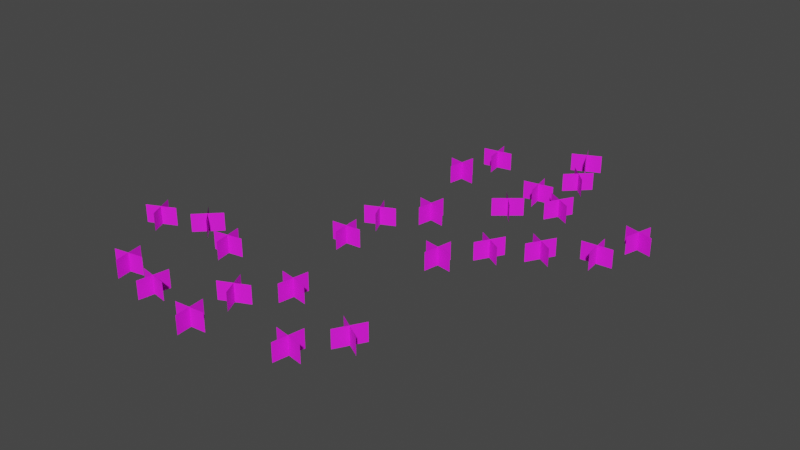 # Source: grass_1_1.blend  (saved by Blender 3.6.13; exported with 4.5.12 LTS)
import bpy
from mathutils import Matrix  # noqa: F401  (used for matrix-valued properties, if any)

bpy.ops.wm.read_factory_settings(use_empty=True)
scene = bpy.context.scene
scene.name = 'Scene'

# ---- collections
col_collection = bpy.data.collections.new('Collection'); scene.collection.children.link(col_collection)

# ---- images (referenced by path relative to the original .blend; pixels are not part of the script)
import os
ASSET_DIR = os.environ.get("B2B_ASSET_DIR", "")  # directory of the original .blend (textures are referenced by path, not embedded)
HERE = os.path.dirname(os.path.abspath(__file__))  # packed textures are extracted next to this script under _unpacked/

def load_image(name, relpath, width, height, colorspace="sRGB"):
    """Load a texture the original file referenced (path relative to the .blend, or extracted next to this script)."""
    p = next((c for c in (os.path.join(HERE, relpath), os.path.join(ASSET_DIR, relpath)) if relpath and os.path.exists(c)), "")
    if p:
        img = bpy.data.images.load(p, check_existing=True)
        img.name = name
    else:  # same state as the original file: an image datablock whose file is absent (Cycles renders it pink)
        img = bpy.data.images.new(name, width, height)
        img.source = "FILE"
        img.filepath = "//" + (relpath or name)
    img.colorspace_settings.name = colorspace
    return img
img_image_4 = load_image('Image_4', 'textures/Image_4.png', 1024, 1024, 'sRGB')

# ---- materials (node trees are filled in below, after node groups)
mat_paporotnik = bpy.data.materials.new('Paporotnik')
mat_paporotnik.use_transparent_shadow = False

# ---- material node trees
mat_paporotnik.use_nodes = True; mat_paporotnik.node_tree.nodes.clear()
_N = mat_paporotnik.node_tree.nodes; _L = mat_paporotnik.node_tree.links
n0 = _N.new('ShaderNodeBsdfPrincipled'); n0.name = 'Principled BSDF'; n0.location = (10, 300)
n0.distribution = 'GGX'
n0.subsurface_method = 'RANDOM_WALK_SKIN'
n0.inputs[2].default_value = 0.8435
n0.inputs[27].default_value = (0.0, 0.0, 0.0, 1.0)
n0.inputs[28].default_value = 1.0
n1 = _N.new('ShaderNodeOutputMaterial'); n1.name = 'Material Output'; n1.location = (320, 270)
n2 = _N.new('ShaderNodeTexImage'); n2.name = 'Image Texture'; n2.location = (-440, 210)
n2.label = 'BASE COLOR'
n2.image = img_image_4
_L.new(n0.outputs[0], n1.inputs[0])
_L.new(n2.outputs[0], n0.inputs[0])
_L.new(n2.outputs[1], n0.inputs[4])
n1.is_active_output = True

# ---- world
world_world = bpy.data.worlds.new('World'); scene.world = world_world
world_world.use_nodes = True; world_world.node_tree.nodes.clear()
_N = world_world.node_tree.nodes; _L = world_world.node_tree.links
n0 = _N.new('ShaderNodeOutputWorld'); n0.name = 'World Output'; n0.location = (300, 300)
n1 = _N.new('ShaderNodeBackground'); n1.name = 'Background'; n1.location = (10, 300)
n1.inputs[0].default_value = (0.05088, 0.05088, 0.05088, 1.0)
_L.new(n1.outputs[0], n0.inputs[0])
n0.is_active_output = True
world_world.color = (0.05088, 0.05088, 0.05088)
world_world.use_sun_shadow = False
world_world.sun_shadow_jitter_overblur = 0.0

# ---- meshes
me_object_10 = bpy.data.meshes.new('Object_10')
me_object_10.from_pydata([(-3.631, 0.0, 1.384), (-3.237, 0.0, 1.453), (-3.237, -0.24, 1.453), (-3.631, -0.24, 1.384), (-3.469, 0.0, 1.615), (-3.399, 0.0, 1.221), (-3.399, -0.24, 1.221), (-3.469, -0.24, 1.615), (-1.415, 0.0, 0.1493), (-1.345, 0.0, 0.5432), (-1.345, -0.24, 0.5432), (-1.415, -0.24, 0.1493), (-1.577, 0.0, 0.381), (-1.183, 0.0, 0.3115), (-1.183, -0.24, 0.3115), (-1.577, -0.24, 0.381), (-0.933, 0.0, 1.043), (-1.133, 0.0, 0.6964), (-1.133, -0.24, 0.6964), (-0.933, -0.24, 1.043), (-0.8598, 0.0, 0.7697), (-1.206, 0.0, 0.9697), (-1.206, -0.24, 0.9697), (-0.8598, -0.24, 0.7697), (-2.523, 0.0, -0.1221), (-2.558, 0.0, 0.2764), (-2.558, -0.24, 0.2764), (-2.523, -0.24, -0.1221), (-2.74, 0.0, 0.05975), (-2.342, 0.0, 0.09461), (-2.342, -0.24, 0.09461), (-2.74, -0.24, 0.05975), (-2.641, 0.0, 0.8863), (-2.472, 0.0, 0.5238), (-2.472, -0.24, 0.5238), (-2.641, -0.24, 0.8863), (-2.375, 0.0, 0.7896), (-2.738, 0.0, 0.6205), (-2.738, -0.24, 0.6205), (-2.375, -0.24, 0.7896), (-3.891, 0.0, 1.78), (-4.174, 0.0, 1.497), (-4.174, -0.24, 1.497), (-3.891, -0.24, 1.78), (-3.891, 0.0, 1.497), (-4.174, 0.0, 1.78), (-4.174, -0.24, 1.78), (-3.891, -0.24, 1.497), (-4.798, 0.0, 1.325), (-4.436, 0.0, 1.494), (-4.436, -0.24, 1.494), (-4.798, -0.24, 1.325), (-4.701, 0.0, 1.59), (-4.532, 0.0, 1.228), (-4.532, -0.24, 1.228), (-4.701, -0.24, 1.59), (-3.159, 0.0, 0.2284), (-3.553, 0.0, 0.2979), (-3.553, -0.24, 0.2979), (-3.159, -0.24, 0.2284), (-3.391, 0.0, 0.06621), (-3.322, 0.0, 0.4601), (-3.322, -0.24, 0.4601), (-3.391, -0.24, 0.06621), (-4.164, 0.0, 0.3756), (-3.77, 0.0, 0.4451), (-3.77, -0.24, 0.4451), (-4.164, -0.24, 0.3756), (-4.002, 0.0, 0.6073), (-3.932, 0.0, 0.2134), (-3.932, -0.24, 0.2134), (-4.002, -0.24, 0.6073), (-2.18, 0.0, 0.9949), (-2.11, 0.0, 1.389), (-2.11, -0.24, 1.389), (-2.18, -0.24, 0.9949), (-2.342, 0.0, 1.227), (-1.948, 0.0, 1.157), (-1.948, -0.24, 1.157), (-2.342, -0.24, 1.227), (-2.18, 0.0, 3.395), (-2.11, 0.0, 3.789), (-2.11, -0.24, 3.789), (-2.18, -0.24, 3.395), (-2.342, 0.0, 3.627), (-1.948, 0.0, 3.557), (-1.948, -0.24, 3.557), (-2.342, -0.24, 3.627), (-1.415, 0.0, 2.549), (-1.345, 0.0, 2.943), (-1.345, -0.24, 2.943), (-1.415, -0.24, 2.549), (-1.577, 0.0, 2.781), (-1.183, 0.0, 2.712), (-1.183, -0.24, 2.712), (-1.577, -0.24, 2.781), (-0.933, 0.0, 3.443), (-1.133, 0.0, 3.096), (-1.133, -0.24, 3.096), (-0.933, -0.24, 3.443), (-0.8598, 0.0, 3.17), (-1.206, 0.0, 3.37), (-1.206, -0.24, 3.37), (-0.8598, -0.24, 3.17), (-2.523, 0.0, 2.278), (-2.558, 0.0, 2.676), (-2.558, -0.24, 2.676), (-2.523, -0.24, 2.278), (-2.74, 0.0, 2.46), (-2.342, 0.0, 2.495), (-2.342, -0.24, 2.495), (-2.74, -0.24, 2.46), (-2.641, 0.0, 3.286), (-2.472, 0.0, 2.924), (-2.472, -0.24, 2.924), (-2.641, -0.24, 3.286), (-2.375, 0.0, 3.19), (-2.738, 0.0, 3.021), (-2.738, -0.24, 3.021), (-2.375, -0.24, 3.19), (0.008913, 0.0, 3.736), (-0.02595, 0.0, 4.134), (-0.02595, -0.24, 4.134), (0.008913, -0.24, 3.736), (-0.2078, 0.0, 3.918), (0.1907, 0.0, 3.952), (0.1907, -0.24, 3.952), (-0.2078, -0.24, 3.918), (0.2431, 0.0, 4.724), (0.1396, 0.0, 4.337), (0.1396, -0.24, 4.337), (0.2431, -0.24, 4.724), (0.3845, 0.0, 4.479), (-0.001851, 0.0, 4.582), (-0.001851, -0.24, 4.582), (0.3845, -0.24, 4.479), (-1.65, 0.0, 4.173), (-1.343, 0.0, 4.43), (-1.343, -0.24, 4.43), (-1.65, -0.24, 4.173), (-1.625, 0.0, 4.455), (-1.368, 0.0, 4.148), (-1.368, -0.24, 4.148), (-1.625, -0.24, 4.455), (-0.8914, 0.0, 4.848), (-1.091, 0.0, 4.501), (-1.091, -0.24, 4.501), (-0.8914, -0.24, 4.848), (-0.8182, 0.0, 4.575), (-1.165, 0.0, 4.775), (-1.165, -0.24, 4.775), (-0.8182, -0.24, 4.575), (-0.462, 0.0, 3.792), (-0.662, 0.0, 3.445), (-0.662, -0.24, 3.445), (-0.462, -0.24, 3.792), (-0.3888, 0.0, 3.518), (-0.7352, 0.0, 3.718), (-0.7352, -0.24, 3.718), (-0.3888, -0.24, 3.518), (-1.473, 0.0, 5.088), (-1.404, 0.0, 4.694), (-1.404, -0.24, 4.694), (-1.473, -0.24, 5.088), (-1.241, 0.0, 4.926), (-1.635, 0.0, 4.857), (-1.635, -0.24, 4.857), (-1.241, -0.24, 4.926), (-2.481, 0.0, 5.621), (-2.412, 0.0, 5.227), (-2.412, -0.24, 5.227), (-2.481, -0.24, 5.621), (-2.249, 0.0, 5.459), (-2.643, 0.0, 5.39), (-2.643, -0.24, 5.39), (-2.249, -0.24, 5.459), (-2.628, 0.0, 4.617), (-2.559, 0.0, 5.011), (-2.559, -0.24, 5.011), (-2.628, -0.24, 4.617), (-2.79, 0.0, 4.849), (-2.397, 0.0, 4.779), (-2.397, -0.24, 4.779), (-2.79, -0.24, 4.849), (-1.532, 0.0, 6.256), (-1.363, 0.0, 5.893), (-1.363, -0.24, 5.893), (-1.532, -0.24, 6.256), (-1.266, 0.0, 6.159), (-1.629, 0.0, 5.99), (-1.629, -0.24, 5.99), (-1.266, -0.24, 6.159), (-1.076, 0.0, 5.348), (-1.359, 0.0, 5.631), (-1.359, -0.24, 5.631), (-1.076, -0.24, 5.348), (-1.359, 0.0, 5.348), (-1.076, 0.0, 5.631), (-1.076, -0.24, 5.631), (-1.359, -0.24, 5.348)], [], [(0, 1, 2), (0, 2, 3), (4, 5, 6), (4, 6, 7), (8, 9, 10), (8, 10, 11), (12, 13, 14), (12, 14, 15), (16, 17, 18), (16, 18, 19), (20, 21, 22), (20, 22, 23), (24, 25, 26), (24, 26, 27), (28, 29, 30), (28, 30, 31), (32, 33, 34), (32, 34, 35), (36, 37, 38), (36, 38, 39), (40, 41, 42), (40, 42, 43), (44, 45, 46), (44, 46, 47), (48, 49, 50), (48, 50, 51), (52, 53, 54), (52, 54, 55), (56, 57, 58), (56, 58, 59), (60, 61, 62), (60, 62, 63), (64, 65, 66), (64, 66, 67), (68, 69, 70), (68, 70, 71), (72, 73, 74), (72, 74, 75), (76, 77, 78), (76, 78, 79), (80, 81, 82), (80, 82, 83), (84, 85, 86), (84, 86, 87), (88, 89, 90), (88, 90, 91), (92, 93, 94), (92, 94, 95), (96, 97, 98), (96, 98, 99), (100, 101, 102), (100, 102, 103), (104, 105, 106), (104, 106, 107), (108, 109, 110), (108, 110, 111), (112, 113, 114), (112, 114, 115), (116, 117, 118), (116, 118, 119), (120, 121, 122), (120, 122, 123), (124, 125, 126), (124, 126, 127), (128, 129, 130), (128, 130, 131), (132, 133, 134), (132, 134, 135), (136, 137, 138), (136, 138, 139), (140, 141, 142), (140, 142, 143), (144, 145, 146), (144, 146, 147), (148, 149, 150), (148, 150, 151), (152, 153, 154), (152, 154, 155), (156, 157, 158), (156, 158, 159), (160, 161, 162), (160, 162, 163), (164, 165, 166), (164, 166, 167), (168, 169, 170), (168, 170, 171), (172, 173, 174), (172, 174, 175), (176, 177, 178), (176, 178, 179), (180, 181, 182), (180, 182, 183), (184, 185, 186), (184, 186, 187), (188, 189, 190), (188, 190, 191), (192, 193, 194), (192, 194, 195), (196, 197, 198), (196, 198, 199)])
_uv = me_object_10.uv_layers.new(name='UVMap')
_uv.uv.foreach_set('vector', [0.0001, 0.8306, 0.9999, 0.8306, 0.9999, 0.1049, 0.0001, 0.8306, 0.9999, 0.1049, 0.0001, 0.1049, 0.0001, 0.8306, 0.9999, 0.8306, 0.9999, 0.1049, 0.0001, 0.8306, 0.9999, 0.1049, 0.0001, 0.1049, 0.0001, 0.8306, 0.9999, 0.8306, 0.9999, 0.1049, 0.0001, 0.8306, 0.9999, 0.1049, 0.0001, 0.1049, 0.0001, 0.8306, 0.9999, 0.8306, 0.9999, 0.1049, 0.0001, 0.8306, 0.9999, 0.1049, 0.0001, 0.1049, 0.0001, 0.8306, 0.9999, 0.8306, 0.9999, 0.1049, 0.0001, 0.8306, 0.9999, 0.1049, 0.0001, 0.1049, 0.0001, 0.8306, 0.9999, 0.8306, 0.9999, 0.1049, 0.0001, 0.8306, 0.9999, 0.1049, 0.0001, 0.1049, 0.0001, 0.8306, 0.9999, 0.8306, 0.9999, 0.1049, 0.0001, 0.8306, 0.9999, 0.1049, 0.0001, 0.1049, 0.0001, 0.8306, 0.9999, 0.8306, 0.9999, 0.1049, 0.0001, 0.8306, 0.9999, 0.1049, 0.0001, 0.1049, 0.0001, 0.8306, 0.9999, 0.8306, 0.9999, 0.1049, 0.0001, 0.8306, 0.9999, 0.1049, 0.0001, 0.1049, 0.0001, 0.8306, 0.9999, 0.8306, 0.9999, 0.1049, 0.0001, 0.8306, 0.9999, 0.1049, 0.0001, 0.1049, 0.0001, 0.8306, 0.9999, 0.8306, 0.9999, 0.1049, 0.0001, 0.8306, 0.9999, 0.1049, 0.0001, 0.1049, 0.0001, 0.8306, 0.9999, 0.8306, 0.9999, 0.1049, 0.0001, 0.8306, 0.9999, 0.1049, 0.0001, 0.1049, 0.0001, 0.8306, 0.9999, 0.8306, 0.9999, 0.1049, 0.0001, 0.8306, 0.9999, 0.1049, 0.0001, 0.1049, 0.0001, 0.8306, 0.9999, 0.8306, 0.9999, 0.1049, 0.0001, 0.8306, 0.9999, 0.1049, 0.0001, 0.1049, 0.0001, 0.8306, 0.9999, 0.8306, 0.9999, 0.1049, 0.0001, 0.8306, 0.9999, 0.1049, 0.0001, 0.1049, 0.0001, 0.8306, 0.9999, 0.8306, 0.9999, 0.1049, 0.0001, 0.8306, 0.9999, 0.1049, 0.0001, 0.1049, 0.0001, 0.8306, 0.9999, 0.8306, 0.9999, 0.1049, 0.0001, 0.8306, 0.9999, 0.1049, 0.0001, 0.1049, 0.0001, 0.8306, 0.9999, 0.8306, 0.9999, 0.1049, 0.0001, 0.8306, 0.9999, 0.1049, 0.0001, 0.1049, 0.0001, 0.8306, 0.9999, 0.8306, 0.9999, 0.1049, 0.0001, 0.8306, 0.9999, 0.1049, 0.0001, 0.1049, 0.0001, 0.8306, 0.9999, 0.8306, 0.9999, 0.1049, 0.0001, 0.8306, 0.9999, 0.1049, 0.0001, 0.1049, 0.0001, 0.8306, 0.9999, 0.8306, 0.9999, 0.1049, 0.0001, 0.8306, 0.9999, 0.1049, 0.0001, 0.1049, 0.0001, 0.8306, 0.9999, 0.8306, 0.9999, 0.1049, 0.0001, 0.8306, 0.9999, 0.1049, 0.0001, 0.1049, 0.0001, 0.8306, 0.9999, 0.8306, 0.9999, 0.1049, 0.0001, 0.8306, 0.9999, 0.1049, 0.0001, 0.1049, 0.0001, 0.8306, 0.9999, 0.8306, 0.9999, 0.1049, 0.0001, 0.8306, 0.9999, 0.1049, 0.0001, 0.1049, 0.0001, 0.8306, 0.9999, 0.8306, 0.9999, 0.1049, 0.0001, 0.8306, 0.9999, 0.1049, 0.0001, 0.1049, 0.0001, 0.8306, 0.9999, 0.8306, 0.9999, 0.1049, 0.0001, 0.8306, 0.9999, 0.1049, 0.0001, 0.1049, 0.0001, 0.8306, 0.9999, 0.8306, 0.9999, 0.1049, 0.0001, 0.8306, 0.9999, 0.1049, 0.0001, 0.1049, 0.0001, 0.8306, 0.9999, 0.8306, 0.9999, 0.1049, 0.0001, 0.8306, 0.9999, 0.1049, 0.0001, 0.1049, 0.0001, 0.8306, 0.9999, 0.8306, 0.9999, 0.1049, 0.0001, 0.8306, 0.9999, 0.1049, 0.0001, 0.1049, 0.0001, 0.8306, 0.9999, 0.8306, 0.9999, 0.1049, 0.0001, 0.8306, 0.9999, 0.1049, 0.0001, 0.1049, 0.0001, 0.8306, 0.9999, 0.8306, 0.9999, 0.1049, 0.0001, 0.8306, 0.9999, 0.1049, 0.0001, 0.1049, 0.0001, 0.8306, 0.9999, 0.8306, 0.9999, 0.1049, 0.0001, 0.8306, 0.9999, 0.1049, 0.0001, 0.1049, 0.0001, 0.8306, 0.9999, 0.8306, 0.9999, 0.1049, 0.0001, 0.8306, 0.9999, 0.1049, 0.0001, 0.1049, 0.0001, 0.8306, 0.9999, 0.8306, 0.9999, 0.1049, 0.0001, 0.8306, 0.9999, 0.1049, 0.0001, 0.1049, 0.0001, 0.8306, 0.9999, 0.8306, 0.9999, 0.1049, 0.0001, 0.8306, 0.9999, 0.1049, 0.0001, 0.1049, 0.0001, 0.8306, 0.9999, 0.8306, 0.9999, 0.1049, 0.0001, 0.8306, 0.9999, 0.1049, 0.0001, 0.1049, 0.0001, 0.8306, 0.9999, 0.8306, 0.9999, 0.1049, 0.0001, 0.8306, 0.9999, 0.1049, 0.0001, 0.1049, 0.0001, 0.8306, 0.9999, 0.8306, 0.9999, 0.1049, 0.0001, 0.8306, 0.9999, 0.1049, 0.0001, 0.1049, 0.0001, 0.8306, 0.9999, 0.8306, 0.9999, 0.1049, 0.0001, 0.8306, 0.9999, 0.1049, 0.0001, 0.1049, 0.0001, 0.8306, 0.9999, 0.8306, 0.9999, 0.1049, 0.0001, 0.8306, 0.9999, 0.1049, 0.0001, 0.1049, 0.0001, 0.8306, 0.9999, 0.8306, 0.9999, 0.1049, 0.0001, 0.8306, 0.9999, 0.1049, 0.0001, 0.1049, 0.0001, 0.8306, 0.9999, 0.8306, 0.9999, 0.1049, 0.0001, 0.8306, 0.9999, 0.1049, 0.0001, 0.1049, 0.0001, 0.8306, 0.9999, 0.8306, 0.9999, 0.1049, 0.0001, 0.8306, 0.9999, 0.1049, 0.0001, 0.1049, 0.0001, 0.8306, 0.9999, 0.8306, 0.9999, 0.1049, 0.0001, 0.8306, 0.9999, 0.1049, 0.0001, 0.1049, 0.0001, 0.8306, 0.9999, 0.8306, 0.9999, 0.1049, 0.0001, 0.8306, 0.9999, 0.1049, 0.0001, 0.1049, 0.0001, 0.8306, 0.9999, 0.8306, 0.9999, 0.1049, 0.0001, 0.8306, 0.9999, 0.1049, 0.0001, 0.1049, 0.0001, 0.8306, 0.9999, 0.8306, 0.9999, 0.1049, 0.0001, 0.8306, 0.9999, 0.1049, 0.0001, 0.1049, 0.0001, 0.8306, 0.9999, 0.8306, 0.9999, 0.1049, 0.0001, 0.8306, 0.9999, 0.1049, 0.0001, 0.1049, 0.0001, 0.8306, 0.9999, 0.8306, 0.9999, 0.1049, 0.0001, 0.8306, 0.9999, 0.1049, 0.0001, 0.1049, 0.0001, 0.8306, 0.9999, 0.8306, 0.9999, 0.1049, 0.0001, 0.8306, 0.9999, 0.1049, 0.0001, 0.1049])
me_object_10.materials.append(mat_paporotnik)
me_object_10.update()
me_object_10.normals_split_custom_set([tuple(v) for v in zip(*[iter([0.1737, 0.0, -0.9848, 0.1737, 0.0, -0.9848, 0.1737, 0.0, -0.9848, 0.1737, 0.0, -0.9848, 0.1737, 0.0, -0.9848, 0.1737, 0.0, -0.9848, -0.9848, 0.0, -0.1736, -0.9848, 0.0, -0.1736, -0.9848, 0.0, -0.1736, -0.9848, 0.0, -0.1736, -0.9848, 0.0, -0.1736, -0.9848, 0.0, -0.1736, 0.9848, 0.0, -0.1736, 0.9848, 0.0, -0.1736, 0.9848, 0.0, -0.1736, 0.9848, 0.0, -0.1736, 0.9848, 0.0, -0.1736, 0.9848, 0.0, -0.1736, -0.1736, -4.205e-06, -0.9848, -0.1736, -4.205e-06, -0.9848, -0.1736, -4.205e-06, -0.9848, -0.1736, 0.0, -0.9848, -0.1736, 0.0, -0.9848, -0.1736, 0.0, -0.9848, -0.866, 0.0, 0.5, -0.866, 0.0, 0.5, -0.866, 0.0, 0.5, -0.866, 0.0, 0.5, -0.866, 0.0, 0.5, -0.866, 0.0, 0.5, 0.5, 0.0, 0.866, 0.5, 0.0, 0.866, 0.5, 0.0, 0.866, 0.5, -3.415e-06, 0.866, 0.5, -3.415e-06, 0.866, 0.5, -3.415e-06, 0.866, 0.9962, 0.0, 0.08716, 0.9962, 0.0, 0.08716, 0.9962, 0.0, 0.08716, 0.9962, 0.0, 0.08716, 0.9962, 0.0, 0.08716, 0.9962, 0.0, 0.08716, 0.08716, 0.0, -0.9962, 0.08716, 0.0, -0.9962, 0.08716, 0.0, -0.9962, 0.08716, 0.0, -0.9962, 0.08716, 0.0, -0.9962, 0.08716, 0.0, -0.9962, -0.9063, 0.0, -0.4226, -0.9063, 0.0, -0.4226, -0.9063, 0.0, -0.4226, -0.9063, 0.0, -0.4226, -0.9063, 0.0, -0.4226, -0.9063, 0.0, -0.4226, -0.4226, 0.0, 0.9063, -0.4226, 0.0, 0.9063, -0.4226, 0.0, 0.9063, -0.4226, 0.0, 0.9063, -0.4226, 0.0, 0.9063, -0.4226, 0.0, 0.9063, -0.7071, 0.0, 0.7071, -0.7071, 0.0, 0.7071, -0.7071, 0.0, 0.7071, -0.7071, 0.0, 0.7071, -0.7071, 0.0, 0.7071, -0.7071, 0.0, 0.7071, 0.7071, 0.0, 0.7071, 0.7071, 0.0, 0.7071, 0.7071, 0.0, 0.7071, 0.7071, 0.0, 0.7071, 0.7071, 0.0, 0.7071, 0.7071, 0.0, 0.7071, 0.4226, 0.0, -0.9063, 0.4226, 0.0, -0.9063, 0.4226, 0.0, -0.9063, 0.4226, 0.0, -0.9063, 0.4226, 0.0, -0.9063, 0.4226, 0.0, -0.9063, -0.9063, 0.0, -0.4226, -0.9063, 0.0, -0.4226, -0.9063, 0.0, -0.4226, -0.9063, 0.0, -0.4226, -0.9063, 0.0, -0.4226, -0.9063, 0.0, -0.4226, 0.1736, 0.0, 0.9848, 0.1736, 0.0, 0.9848, 0.1736, 0.0, 0.9848, 0.1736, 0.0, 0.9848, 0.1736, 0.0, 0.9848, 0.1736, 0.0, 0.9848, 0.9848, 0.0, -0.1736, 0.9848, 0.0, -0.1736, 0.9848, 0.0, -0.1736, 0.9848, 0.0, -0.1736, 0.9848, 0.0, -0.1736, 0.9848, 0.0, -0.1736, 0.1737, 0.0, -0.9848, 0.1737, 0.0, -0.9848, 0.1737, 0.0, -0.9848, 0.1737, 0.0, -0.9848, 0.1737, 0.0, -0.9848, 0.1737, 0.0, -0.9848, -0.9848, 0.0, -0.1736, -0.9848, 0.0, -0.1736, -0.9848, 0.0, -0.1736, -0.9848, 0.0, -0.1736, -0.9848, 0.0, -0.1736, -0.9848, 0.0, -0.1736, 0.9848, -2.944e-07, -0.1736, 0.9848, -2.944e-07, -0.1736, 0.9848, -2.944e-07, -0.1736, 0.9848, 0.0, -0.1736, 0.9848, 0.0, -0.1736, 0.9848, 0.0, -0.1736, -0.1736, 9.313e-07, -0.9848, -0.1736, 9.313e-07, -0.9848, -0.1736, 9.313e-07, -0.9848, -0.1736, 0.0, -0.9848, -0.1736, 0.0, -0.9848, -0.1736, 0.0, -0.9848, 0.9848, 0.0, -0.1736, 0.9848, 0.0, -0.1736, 0.9848, 0.0, -0.1736, 0.9848, 0.0, -0.1736, 0.9848, 0.0, -0.1736, 0.9848, 0.0, -0.1736, -0.1736, 9.313e-07, -0.9848, -0.1736, 9.313e-07, -0.9848, -0.1736, 9.313e-07, -0.9848, -0.1736, 0.0, -0.9848, -0.1736, 0.0, -0.9848, -0.1736, 0.0, -0.9848, 0.9848, 0.0, -0.1736, 0.9848, 0.0, -0.1736, 0.9848, 0.0, -0.1736, 0.9848, 0.0, -0.1736, 0.9848, 0.0, -0.1736, 0.9848, 0.0, -0.1736, -0.1736, 0.0, -0.9848, -0.1736, 0.0, -0.9848, -0.1736, 0.0, -0.9848, -0.1736, 0.0, -0.9848, -0.1736, 0.0, -0.9848, -0.1736, 0.0, -0.9848, -0.866, 0.0, 0.5, -0.866, 0.0, 0.5, -0.866, 0.0, 0.5, -0.866, -1.863e-06, 0.5, -0.866, -1.863e-06, 0.5, -0.866, -1.863e-06, 0.5, 0.5, 0.0, 0.866, 0.5, 0.0, 0.866, 0.5, 0.0, 0.866, 0.5, 0.0, 0.866, 0.5, 0.0, 0.866, 0.5, 0.0, 0.866, 0.9962, 0.0, 0.08716, 0.9962, 0.0, 0.08716, 0.9962, 0.0, 0.08716, 0.9962, 0.0, 0.08716, 0.9962, 0.0, 0.08716, 0.9962, 0.0, 0.08716, 0.08716, 0.0, -0.9962, 0.08716, 0.0, -0.9962, 0.08716, 0.0, -0.9962, 0.08716, 0.0, -0.9962, 0.08716, 0.0, -0.9962, 0.08716, 0.0, -0.9962, -0.9063, 0.0, -0.4226, -0.9063, 0.0, -0.4226, -0.9063, 0.0, -0.4226, -0.9063, 0.0, -0.4226, -0.9063, 0.0, -0.4226, -0.9063, 0.0, -0.4226, -0.4226, 0.0, 0.9063, -0.4226, 0.0, 0.9063, -0.4226, 0.0, 0.9063, -0.4226, 0.0, 0.9063, -0.4226, 0.0, 0.9063, -0.4226, 0.0, 0.9063, 0.9962, 0.0, 0.08716, 0.9962, 0.0, 0.08716, 0.9962, 0.0, 0.08716, 0.9962, 0.0, 0.08716, 0.9962, 0.0, 0.08716, 0.9962, 0.0, 0.08716, 0.08716, 0.0, -0.9962, 0.08716, 0.0, -0.9962, 0.08716, 0.0, -0.9962, 0.08716, -3.959e-06, -0.9962, 0.08716, -3.959e-06, -0.9962, 0.08716, -3.959e-06, -0.9962, -0.9659, 0.0, 0.2588, -0.9659, 0.0, 0.2588, -0.9659, 0.0, 0.2588, -0.9659, 0.0, 0.2588, -0.9659, 0.0, 0.2588, -0.9659, 0.0, 0.2588, 0.2588, 0.0, 0.9659, 0.2588, 0.0, 0.9659, 0.2588, 0.0, 0.9659, 0.2588, 0.0, 0.9659, 0.2588, 0.0, 0.9659, 0.2588, 0.0, 0.9659, 0.6428, 0.0, -0.766, 0.6428, 0.0, -0.766, 0.6428, 0.0, -0.766, 0.6428, 0.0, -0.766, 0.6428, 0.0, -0.766, 0.6428, 0.0, -0.766, -0.766, 0.0, -0.6428, -0.766, 0.0, -0.6428, -0.766, 0.0, -0.6428, -0.766, 0.0, -0.6428, -0.766, 0.0, -0.6428, -0.766, 0.0, -0.6428, -0.866, 0.0, 0.5, -0.866, 0.0, 0.5, -0.866, 0.0, 0.5, -0.866, 0.0, 0.5, -0.866, 0.0, 0.5, -0.866, 0.0, 0.5, 0.5, 0.0, 0.866, 0.5, 0.0, 0.866, 0.5, 0.0, 0.866, 0.5, 0.0, 0.866, 0.5, 0.0, 0.866, 0.5, 0.0, 0.866, -0.866, 0.0, 0.5, -0.866, 0.0, 0.5, -0.866, 0.0, 0.5, -0.866, 0.0, 0.5, -0.866, 0.0, 0.5, -0.866, 0.0, 0.5, 0.5, 0.0, 0.866, 0.5, 0.0, 0.866, 0.5, 0.0, 0.866, 0.5, 0.0, 0.866, 0.5, 0.0, 0.866, 0.5, 0.0, 0.866, -0.9848, 0.0, -0.1737, -0.9848, 0.0, -0.1737, -0.9848, 0.0, -0.1737, -0.9848, 0.0, -0.1737, -0.9848, 0.0, -0.1737, -0.9848, 0.0, -0.1737, -0.1737, 0.0, 0.9848, -0.1737, 0.0, 0.9848, -0.1737, 0.0, 0.9848, -0.1736, 0.0, 0.9848, -0.1736, 0.0, 0.9848, -0.1736, 0.0, 0.9848, -0.9848, 0.0, -0.1737, -0.9848, 0.0, -0.1737, -0.9848, 0.0, -0.1737, -0.9848, 0.0, -0.1737, -0.9848, 0.0, -0.1737, -0.9848, 0.0, -0.1737, -0.1737, 0.0, 0.9848, -0.1737, 0.0, 0.9848, -0.1737, 0.0, 0.9848, -0.1736, 0.0, 0.9848, -0.1736, 0.0, 0.9848, -0.1736, 0.0, 0.9848, 0.9848, 0.0, -0.1736, 0.9848, 0.0, -0.1736, 0.9848, 0.0, -0.1736, 0.9848, 0.0, -0.1736, 0.9848, 0.0, -0.1736, 0.9848, 0.0, -0.1736, -0.1736, 0.0, -0.9848, -0.1736, 0.0, -0.9848, -0.1736, 0.0, -0.9848, -0.1736, 0.0, -0.9848, -0.1736, 0.0, -0.9848, -0.1736, 0.0, -0.9848, -0.9063, 0.0, -0.4226, -0.9063, 0.0, -0.4226, -0.9063, 0.0, -0.4226, -0.9063, 0.0, -0.4226, -0.9063, 0.0, -0.4226, -0.9063, 0.0, -0.4226, -0.4226, 0.0, 0.9063, -0.4226, 0.0, 0.9063, -0.4226, 0.0, 0.9063, -0.4226, 0.0, 0.9063, -0.4226, 0.0, 0.9063, -0.4226, 0.0, 0.9063, 0.7071, 0.0, 0.7071, 0.7071, 0.0, 0.7071, 0.7071, 0.0, 0.7071, 0.7071, 0.0, 0.7071, 0.7071, 0.0, 0.7071, 0.7071, 0.0, 0.7071, 0.7071, 0.0, -0.7071, 0.7071, 0.0, -0.7071, 0.7071, 0.0, -0.7071, 0.7071, 0.0, -0.7071, 0.7071, 0.0, -0.7071, 0.7071, 0.0, -0.7071])] * 3)])

# ---- objects
ob_object_12 = bpy.data.objects.new('Object_12', me_object_10)

# ---- transforms, parenting, visibility, modifiers, constraints
ob_object_12.location = (0.0, 0.0, 0.0)
ob_object_12.rotation_mode = 'QUATERNION'
ob_object_12.rotation_quaternion = (0.7071, -0.7071, 0.0, 0.0)

# ---- collection membership
scene.collection.objects.link(ob_object_12)

# ---- scene / render settings (as saved in the file)
scene.frame_start = 1; scene.frame_end = 250; scene.frame_set(1)
scene.render.engine = 'BLENDER_EEVEE_NEXT'
scene.cycles.sampling_pattern = 'TABULATED_SOBOL'
scene.view_settings.view_transform = 'Filmic'
bpy.context.view_layer.update()

# ---- added for rendering (the .blend has no active camera and no usable light): camera, sun
cam_auto = bpy.data.cameras.new('AutoCamera')
cam_auto.lens = 50.0
cam_auto.sensor_width = 36.0
cam_auto.clip_end = 1000.0
ob_auto_camera = bpy.data.objects.new('AutoCamera', cam_auto)
scene.collection.objects.link(ob_auto_camera)
ob_auto_camera.location = (5.3998, -6.06119, 6.20528)
ob_auto_camera.rotation_euler = (1.09748, -7.21219e-08, 0.694738)
scene.camera = ob_auto_camera
light_auto_sun = bpy.data.lights.new('AutoSun', 'SUN')
light_auto_sun.energy = 3.0
light_auto_sun.angle = 0.0523599
ob_auto_sun = bpy.data.objects.new('AutoSun', light_auto_sun)
scene.collection.objects.link(ob_auto_sun)
ob_auto_sun.rotation_euler = (0.872665, 0.174533, 0.523599)
bpy.context.view_layer.update()
